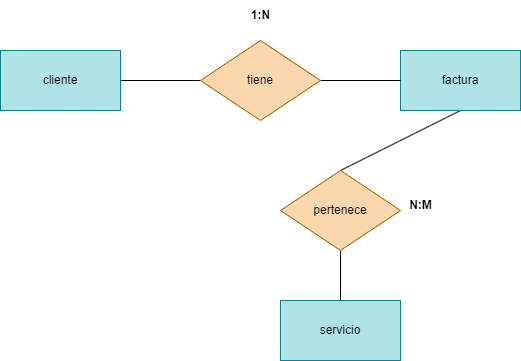

The diagram above was exported from draw.io. Its source (the exported page's mxGraphModel, read from the mxfile embedded in the PNG):
<mxGraphModel dx="1130" dy="779" grid="1" gridSize="10" guides="1" tooltips="1" connect="1" arrows="1" fold="1" page="1" pageScale="1" pageWidth="850" pageHeight="1100" math="0" shadow="0">
  <root>
    <mxCell id="0" />
    <mxCell id="1" parent="0" />
    <mxCell id="2" style="edgeStyle=none;html=1;endArrow=none;endFill=0;entryX=0.5;entryY=0;entryDx=0;entryDy=0;exitX=0.5;exitY=1;exitDx=0;exitDy=0;" edge="1" parent="1" source="3" target="11">
      <mxGeometry relative="1" as="geometry" />
    </mxCell>
    <mxCell id="3" value="factura" style="rounded=0;whiteSpace=wrap;html=1;fillColor=#b0e3e6;strokeColor=#0e8088;" vertex="1" parent="1">
      <mxGeometry x="640" y="160" width="120" height="60" as="geometry" />
    </mxCell>
    <mxCell id="4" style="edgeStyle=none;html=1;entryX=0;entryY=0.5;entryDx=0;entryDy=0;endArrow=none;endFill=0;" edge="1" parent="1" source="5" target="7">
      <mxGeometry relative="1" as="geometry" />
    </mxCell>
    <mxCell id="5" value="cliente" style="rounded=0;whiteSpace=wrap;html=1;fillColor=#b0e3e6;strokeColor=#0e8088;" vertex="1" parent="1">
      <mxGeometry x="240" y="160" width="120" height="60" as="geometry" />
    </mxCell>
    <mxCell id="6" style="edgeStyle=none;html=1;endArrow=none;endFill=0;" edge="1" parent="1" source="7" target="3">
      <mxGeometry relative="1" as="geometry" />
    </mxCell>
    <mxCell id="7" value="tiene" style="rhombus;whiteSpace=wrap;html=1;fillColor=#fad7ac;strokeColor=#b46504;" vertex="1" parent="1">
      <mxGeometry x="440" y="150" width="120" height="80" as="geometry" />
    </mxCell>
    <mxCell id="8" value="&lt;strong&gt;1:N&lt;/strong&gt;" style="text;html=1;align=center;verticalAlign=middle;resizable=0;points=[];autosize=1;strokeColor=none;fillColor=none;" vertex="1" parent="1">
      <mxGeometry x="480" y="110" width="40" height="30" as="geometry" />
    </mxCell>
    <mxCell id="9" style="edgeStyle=none;html=1;endArrow=none;endFill=0;" edge="1" parent="1" source="10" target="11">
      <mxGeometry relative="1" as="geometry" />
    </mxCell>
    <mxCell id="10" value="servicio" style="rounded=0;whiteSpace=wrap;html=1;fillColor=#b0e3e6;strokeColor=#0e8088;" vertex="1" parent="1">
      <mxGeometry x="520" y="410" width="120" height="60" as="geometry" />
    </mxCell>
    <mxCell id="11" value="pertenece" style="rhombus;whiteSpace=wrap;html=1;fillColor=#fad7ac;strokeColor=#b46504;" vertex="1" parent="1">
      <mxGeometry x="520" y="280" width="120" height="80" as="geometry" />
    </mxCell>
    <mxCell id="12" value="&lt;strong&gt;N:M&lt;/strong&gt;" style="text;html=1;align=center;verticalAlign=middle;resizable=0;points=[];autosize=1;strokeColor=none;fillColor=none;" vertex="1" parent="1">
      <mxGeometry x="635" y="300" width="50" height="30" as="geometry" />
    </mxCell>
  </root>
</mxGraphModel>